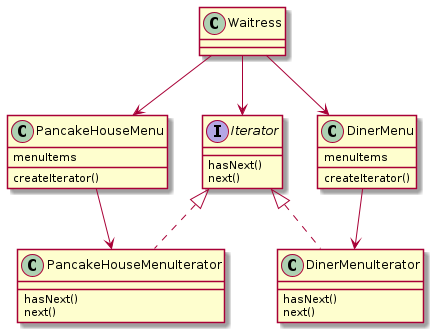

The diagram above was rendered by PlantUML. Its source (embedded in the PNG):
@startuml
interface Iterator {
    hasNext()
    next()
}

class PancakeHouseMenuIterator implements Iterator {
    hasNext()
    next()
}

class DinerMenuIterator implements Iterator {
    hasNext()
    next()
}

class DinerMenu {
    menuItems
    createIterator()
}

class PancakeHouseMenu {
    menuItems
    createIterator()
}

DinerMenu --> DinerMenuIterator
PancakeHouseMenu --> PancakeHouseMenuIterator

Waitress --> DinerMenu
Waitress --> PancakeHouseMenu
Waitress --> Iterator
@enduml